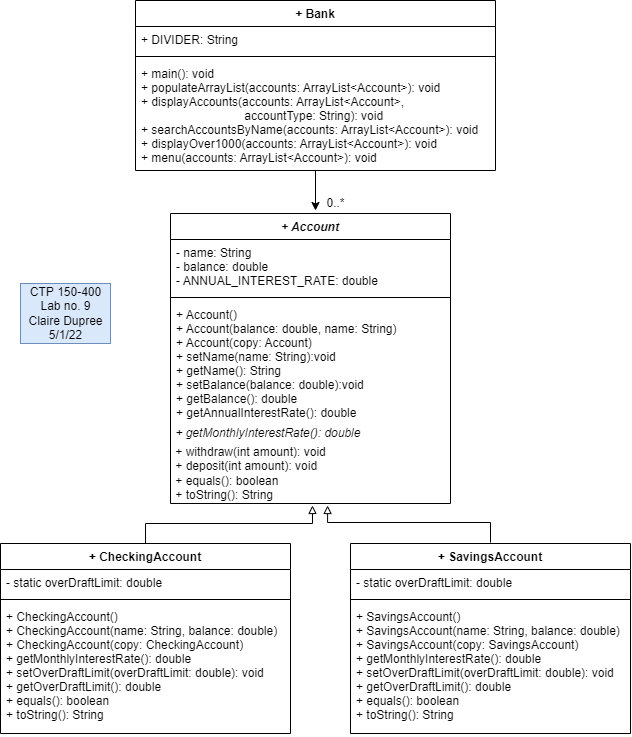

The diagram above was exported from draw.io. Its source (the exported page's mxGraphModel, read from the mxfile embedded in the PNG):
<mxGraphModel dx="634" dy="684" grid="1" gridSize="10" guides="1" tooltips="1" connect="1" arrows="1" fold="1" page="1" pageScale="1" pageWidth="850" pageHeight="1100" math="0" shadow="0">
  <root>
    <mxCell id="0" />
    <mxCell id="1" parent="0" />
    <mxCell id="h7PlwhuxRenZbyeI_-4l-1" value="+ Account" style="swimlane;fontStyle=3;align=center;verticalAlign=top;childLayout=stackLayout;horizontal=1;startSize=26;horizontalStack=0;resizeParent=1;resizeParentMax=0;resizeLast=0;collapsible=1;marginBottom=0;" parent="1" vertex="1">
      <mxGeometry x="280" y="280" width="280" height="290" as="geometry" />
    </mxCell>
    <mxCell id="h7PlwhuxRenZbyeI_-4l-2" value="- name: String&#10;- balance: double&#10;- ANNUAL_INTEREST_RATE: double" style="text;strokeColor=none;fillColor=none;align=left;verticalAlign=top;spacingLeft=4;spacingRight=4;overflow=hidden;rotatable=0;points=[[0,0.5],[1,0.5]];portConstraint=eastwest;" parent="h7PlwhuxRenZbyeI_-4l-1" vertex="1">
      <mxGeometry y="26" width="280" height="54" as="geometry" />
    </mxCell>
    <mxCell id="h7PlwhuxRenZbyeI_-4l-3" value="" style="line;strokeWidth=1;fillColor=none;align=left;verticalAlign=middle;spacingTop=-1;spacingLeft=3;spacingRight=3;rotatable=0;labelPosition=right;points=[];portConstraint=eastwest;" parent="h7PlwhuxRenZbyeI_-4l-1" vertex="1">
      <mxGeometry y="80" width="280" height="8" as="geometry" />
    </mxCell>
    <mxCell id="h7PlwhuxRenZbyeI_-4l-4" value="+ Account()&#10;+ Account(balance: double, name: String)&#10;+ Account(copy: Account)&#10;+ setName(name: String):void&#10;+ getName(): String&#10;+ setBalance(balance: double):void&#10;+ getBalance(): double&#10;+ getAnnualInterestRate(): double&#10;&#10;" style="text;strokeColor=none;fillColor=none;align=left;verticalAlign=top;spacingLeft=4;spacingRight=4;overflow=hidden;rotatable=0;points=[[0,0.5],[1,0.5]];portConstraint=eastwest;fontStyle=0" parent="h7PlwhuxRenZbyeI_-4l-1" vertex="1">
      <mxGeometry y="88" width="280" height="122" as="geometry" />
    </mxCell>
    <mxCell id="h7PlwhuxRenZbyeI_-4l-5" value="&lt;span&gt;&amp;nbsp;+ getMonthlyInterestRate(): double&lt;br&gt;&lt;/span&gt;" style="text;html=1;align=left;verticalAlign=middle;resizable=0;points=[];autosize=1;strokeColor=none;fillColor=none;fontStyle=2" parent="h7PlwhuxRenZbyeI_-4l-1" vertex="1">
      <mxGeometry y="210" width="280" height="20" as="geometry" />
    </mxCell>
    <mxCell id="h7PlwhuxRenZbyeI_-4l-6" value="&lt;span&gt;&amp;nbsp;+ withdraw(int amount): void&lt;/span&gt;&lt;br style=&quot;padding: 0px ; margin: 0px&quot;&gt;&lt;span&gt;&amp;nbsp;+ deposit(int amount): void&lt;/span&gt;&lt;br style=&quot;padding: 0px ; margin: 0px&quot;&gt;&lt;span&gt;&amp;nbsp;+ equals(): boolean&lt;/span&gt;&lt;br style=&quot;padding: 0px ; margin: 0px&quot;&gt;&lt;span&gt;&amp;nbsp;+ toString(): String&lt;/span&gt;" style="text;html=1;align=left;verticalAlign=middle;resizable=0;points=[];autosize=1;strokeColor=none;fillColor=none;" parent="h7PlwhuxRenZbyeI_-4l-1" vertex="1">
      <mxGeometry y="230" width="280" height="60" as="geometry" />
    </mxCell>
    <mxCell id="1CDzCvoWRYnwRpeCWzWS-1" style="edgeStyle=orthogonalEdgeStyle;rounded=0;orthogonalLoop=1;jettySize=auto;html=1;exitX=0.5;exitY=0;exitDx=0;exitDy=0;entryX=0.507;entryY=1.033;entryDx=0;entryDy=0;entryPerimeter=0;endArrow=block;endFill=0;" edge="1" parent="1" source="h7PlwhuxRenZbyeI_-4l-8" target="h7PlwhuxRenZbyeI_-4l-6">
      <mxGeometry relative="1" as="geometry" />
    </mxCell>
    <mxCell id="h7PlwhuxRenZbyeI_-4l-8" value="+ CheckingAccount" style="swimlane;fontStyle=1;align=center;verticalAlign=top;childLayout=stackLayout;horizontal=1;startSize=26;horizontalStack=0;resizeParent=1;resizeParentMax=0;resizeLast=0;collapsible=1;marginBottom=0;" parent="1" vertex="1">
      <mxGeometry x="110" y="610" width="290" height="190" as="geometry" />
    </mxCell>
    <mxCell id="h7PlwhuxRenZbyeI_-4l-9" value="- static overDraftLimit: double" style="text;strokeColor=none;fillColor=none;align=left;verticalAlign=top;spacingLeft=4;spacingRight=4;overflow=hidden;rotatable=0;points=[[0,0.5],[1,0.5]];portConstraint=eastwest;" parent="h7PlwhuxRenZbyeI_-4l-8" vertex="1">
      <mxGeometry y="26" width="290" height="26" as="geometry" />
    </mxCell>
    <mxCell id="h7PlwhuxRenZbyeI_-4l-10" value="" style="line;strokeWidth=1;fillColor=none;align=left;verticalAlign=middle;spacingTop=-1;spacingLeft=3;spacingRight=3;rotatable=0;labelPosition=right;points=[];portConstraint=eastwest;" parent="h7PlwhuxRenZbyeI_-4l-8" vertex="1">
      <mxGeometry y="52" width="290" height="8" as="geometry" />
    </mxCell>
    <mxCell id="h7PlwhuxRenZbyeI_-4l-11" value="+ CheckingAccount()&#10;+ CheckingAccount(name: String, balance: double)&#10;+ CheckingAccount(copy: CheckingAccount)&#10;+ getMonthlyInterestRate(): double&#10;+ setOverDraftLimit(overDraftLimit: double): void&#10;+ getOverDraftLimit(): double&#10;+ equals(): boolean&#10;+ toString(): String" style="text;strokeColor=none;fillColor=none;align=left;verticalAlign=top;spacingLeft=4;spacingRight=4;overflow=hidden;rotatable=0;points=[[0,0.5],[1,0.5]];portConstraint=eastwest;" parent="h7PlwhuxRenZbyeI_-4l-8" vertex="1">
      <mxGeometry y="60" width="290" height="130" as="geometry" />
    </mxCell>
    <mxCell id="1CDzCvoWRYnwRpeCWzWS-2" style="edgeStyle=orthogonalEdgeStyle;rounded=0;orthogonalLoop=1;jettySize=auto;html=1;entryX=0.561;entryY=1.05;entryDx=0;entryDy=0;entryPerimeter=0;endArrow=block;endFill=0;" edge="1" parent="1">
      <mxGeometry relative="1" as="geometry">
        <mxPoint x="600" y="609" as="sourcePoint" />
        <mxPoint x="437.08000000000004" y="572" as="targetPoint" />
        <Array as="points">
          <mxPoint x="600" y="589" />
          <mxPoint x="437" y="589" />
        </Array>
      </mxGeometry>
    </mxCell>
    <mxCell id="h7PlwhuxRenZbyeI_-4l-12" value="+ SavingsAccount" style="swimlane;fontStyle=1;align=center;verticalAlign=top;childLayout=stackLayout;horizontal=1;startSize=26;horizontalStack=0;resizeParent=1;resizeParentMax=0;resizeLast=0;collapsible=1;marginBottom=0;" parent="1" vertex="1">
      <mxGeometry x="460" y="610" width="280" height="190" as="geometry" />
    </mxCell>
    <mxCell id="h7PlwhuxRenZbyeI_-4l-13" value="- static overDraftLimit: double" style="text;strokeColor=none;fillColor=none;align=left;verticalAlign=top;spacingLeft=4;spacingRight=4;overflow=hidden;rotatable=0;points=[[0,0.5],[1,0.5]];portConstraint=eastwest;" parent="h7PlwhuxRenZbyeI_-4l-12" vertex="1">
      <mxGeometry y="26" width="280" height="26" as="geometry" />
    </mxCell>
    <mxCell id="h7PlwhuxRenZbyeI_-4l-14" value="" style="line;strokeWidth=1;fillColor=none;align=left;verticalAlign=middle;spacingTop=-1;spacingLeft=3;spacingRight=3;rotatable=0;labelPosition=right;points=[];portConstraint=eastwest;" parent="h7PlwhuxRenZbyeI_-4l-12" vertex="1">
      <mxGeometry y="52" width="280" height="8" as="geometry" />
    </mxCell>
    <mxCell id="h7PlwhuxRenZbyeI_-4l-15" value="+ SavingsAccount()&#10;+ SavingsAccount(name: String, balance: double)&#10;+ SavingsAccount(copy: SavingsAccount)&#10;+ getMonthlyInterestRate(): double&#10;+ setOverDraftLimit(overDraftLimit: double): void&#10;+ getOverDraftLimit(): double&#10;+ equals(): boolean&#10;+ toString(): String" style="text;strokeColor=none;fillColor=none;align=left;verticalAlign=top;spacingLeft=4;spacingRight=4;overflow=hidden;rotatable=0;points=[[0,0.5],[1,0.5]];portConstraint=eastwest;fontStyle=0" parent="h7PlwhuxRenZbyeI_-4l-12" vertex="1">
      <mxGeometry y="60" width="280" height="130" as="geometry" />
    </mxCell>
    <mxCell id="1CDzCvoWRYnwRpeCWzWS-7" style="edgeStyle=orthogonalEdgeStyle;rounded=0;orthogonalLoop=1;jettySize=auto;html=1;endArrow=classic;endFill=1;" edge="1" parent="1" source="1CDzCvoWRYnwRpeCWzWS-3">
      <mxGeometry relative="1" as="geometry">
        <mxPoint x="425" y="276.9999999999999" as="targetPoint" />
      </mxGeometry>
    </mxCell>
    <mxCell id="1CDzCvoWRYnwRpeCWzWS-3" value="+ Bank" style="swimlane;fontStyle=1;align=center;verticalAlign=top;childLayout=stackLayout;horizontal=1;startSize=26;horizontalStack=0;resizeParent=1;resizeParentMax=0;resizeLast=0;collapsible=1;marginBottom=0;" vertex="1" parent="1">
      <mxGeometry x="245" y="67" width="360" height="170" as="geometry" />
    </mxCell>
    <mxCell id="1CDzCvoWRYnwRpeCWzWS-4" value="+ DIVIDER: String" style="text;strokeColor=none;fillColor=none;align=left;verticalAlign=top;spacingLeft=4;spacingRight=4;overflow=hidden;rotatable=0;points=[[0,0.5],[1,0.5]];portConstraint=eastwest;" vertex="1" parent="1CDzCvoWRYnwRpeCWzWS-3">
      <mxGeometry y="26" width="360" height="26" as="geometry" />
    </mxCell>
    <mxCell id="1CDzCvoWRYnwRpeCWzWS-5" value="" style="line;strokeWidth=1;fillColor=none;align=left;verticalAlign=middle;spacingTop=-1;spacingLeft=3;spacingRight=3;rotatable=0;labelPosition=right;points=[];portConstraint=eastwest;" vertex="1" parent="1CDzCvoWRYnwRpeCWzWS-3">
      <mxGeometry y="52" width="360" height="8" as="geometry" />
    </mxCell>
    <mxCell id="1CDzCvoWRYnwRpeCWzWS-6" value="+ main(): void&#10;+ populateArrayList(accounts: ArrayList&lt;Account&gt;): void&#10;+ displayAccounts(accounts: ArrayList&lt;Account&gt;,&#10;                               accountType: String): void&#10;+ searchAccountsByName(accounts: ArrayList&lt;Account&gt;): void&#10;+ displayOver1000(accounts: ArrayList&lt;Account&gt;): void&#10;+ menu(accounts: ArrayList&lt;Account&gt;): void" style="text;strokeColor=none;fillColor=none;align=left;verticalAlign=top;spacingLeft=4;spacingRight=4;overflow=hidden;rotatable=0;points=[[0,0.5],[1,0.5]];portConstraint=eastwest;" vertex="1" parent="1CDzCvoWRYnwRpeCWzWS-3">
      <mxGeometry y="60" width="360" height="110" as="geometry" />
    </mxCell>
    <mxCell id="1CDzCvoWRYnwRpeCWzWS-8" value="0..*" style="text;html=1;align=center;verticalAlign=middle;resizable=0;points=[];autosize=1;strokeColor=none;fillColor=none;" vertex="1" parent="1">
      <mxGeometry x="430" y="260" width="30" height="20" as="geometry" />
    </mxCell>
    <mxCell id="1CDzCvoWRYnwRpeCWzWS-9" value="CTP 150-400&lt;br&gt;Lab no. 9&lt;br&gt;Claire Dupree&lt;br&gt;5/1/22" style="text;html=1;align=center;verticalAlign=middle;resizable=0;points=[];autosize=1;strokeColor=#6c8ebf;fillColor=#dae8fc;" vertex="1" parent="1">
      <mxGeometry x="130" y="350" width="90" height="60" as="geometry" />
    </mxCell>
  </root>
</mxGraphModel>